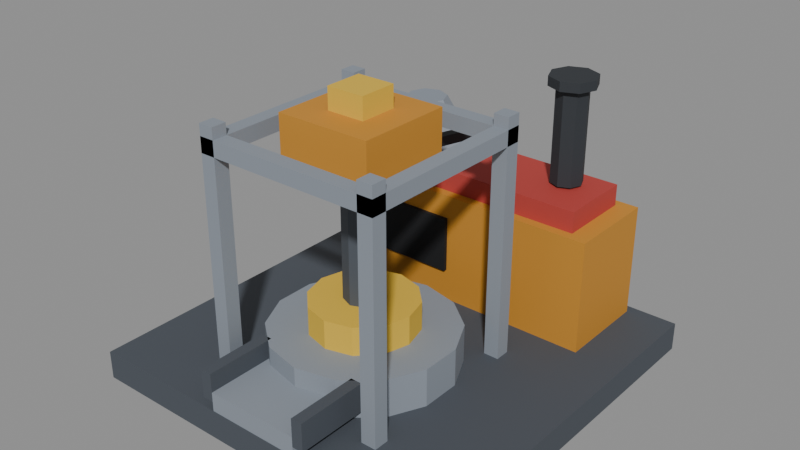 # Source: extraction.blend  (saved by Blender 4.2.66; exported with 4.5.12 LTS)
import bpy
from mathutils import Matrix  # noqa: F401  (used for matrix-valued properties, if any)

bpy.ops.wm.read_factory_settings(use_empty=True)
scene = bpy.context.scene
scene.name = 'Scene'

# ---- collections
col_foreuse_t1 = bpy.data.collections.new('foreuse_t1'); scene.collection.children.link(col_foreuse_t1)

# ---- materials (node trees are filled in below, after node groups)
mat_acier_sombre = bpy.data.materials.new('acier_sombre')
mat_acier_sombre.diffuse_color = (0.06848, 0.08022, 0.09759, 1.0)
mat_acier = bpy.data.materials.new('acier')
mat_acier.diffuse_color = (0.2542, 0.2874, 0.3325, 1.0)
mat_jaune = bpy.data.materials.new('jaune')
mat_jaune.diffuse_color = (0.7454, 0.4793, 0.04231, 1.0)
mat_orange = bpy.data.materials.new('orange')
mat_orange.diffuse_color = (0.5841, 0.2542, 0.02624, 1.0)
mat_rouge = bpy.data.materials.new('rouge')
mat_rouge.diffuse_color = (0.4793, 0.05127, 0.04231, 1.0)
mat_noir = bpy.data.materials.new('noir')
mat_noir.diffuse_color = (0.009134, 0.009721, 0.01161, 1.0)
mat_fonte = bpy.data.materials.new('fonte')
mat_fonte.diffuse_color = (0.02843, 0.0331, 0.03955, 1.0)

# ---- material node trees
mat_acier_sombre.use_nodes = True; mat_acier_sombre.node_tree.nodes.clear()
_N = mat_acier_sombre.node_tree.nodes; _L = mat_acier_sombre.node_tree.links
n0 = _N.new('ShaderNodeBsdfPrincipled'); n0.name = 'Principled BSDF'; n0.location = (10, 300)
n0.inputs[0].default_value = (0.06848, 0.08022, 0.09759, 1.0)
n0.inputs[2].default_value = 0.75
n1 = _N.new('ShaderNodeOutputMaterial'); n1.name = 'Material Output'; n1.location = (300, 300)
_L.new(n0.outputs[0], n1.inputs[0])
n1.is_active_output = True
mat_acier.use_nodes = True; mat_acier.node_tree.nodes.clear()
_N = mat_acier.node_tree.nodes; _L = mat_acier.node_tree.links
n0 = _N.new('ShaderNodeBsdfPrincipled'); n0.name = 'Principled BSDF'; n0.location = (10, 300)
n0.inputs[0].default_value = (0.2542, 0.2874, 0.3325, 1.0)
n0.inputs[2].default_value = 0.75
n1 = _N.new('ShaderNodeOutputMaterial'); n1.name = 'Material Output'; n1.location = (300, 300)
_L.new(n0.outputs[0], n1.inputs[0])
n1.is_active_output = True
mat_jaune.use_nodes = True; mat_jaune.node_tree.nodes.clear()
_N = mat_jaune.node_tree.nodes; _L = mat_jaune.node_tree.links
n0 = _N.new('ShaderNodeBsdfPrincipled'); n0.name = 'Principled BSDF'; n0.location = (10, 300)
n0.inputs[0].default_value = (0.7454, 0.4793, 0.04231, 1.0)
n0.inputs[2].default_value = 0.75
n1 = _N.new('ShaderNodeOutputMaterial'); n1.name = 'Material Output'; n1.location = (300, 300)
_L.new(n0.outputs[0], n1.inputs[0])
n1.is_active_output = True
mat_orange.use_nodes = True; mat_orange.node_tree.nodes.clear()
_N = mat_orange.node_tree.nodes; _L = mat_orange.node_tree.links
n0 = _N.new('ShaderNodeBsdfPrincipled'); n0.name = 'Principled BSDF'; n0.location = (10, 300)
n0.inputs[0].default_value = (0.5841, 0.2542, 0.02624, 1.0)
n0.inputs[2].default_value = 0.75
n1 = _N.new('ShaderNodeOutputMaterial'); n1.name = 'Material Output'; n1.location = (300, 300)
_L.new(n0.outputs[0], n1.inputs[0])
n1.is_active_output = True
mat_rouge.use_nodes = True; mat_rouge.node_tree.nodes.clear()
_N = mat_rouge.node_tree.nodes; _L = mat_rouge.node_tree.links
n0 = _N.new('ShaderNodeBsdfPrincipled'); n0.name = 'Principled BSDF'; n0.location = (10, 300)
n0.inputs[0].default_value = (0.4793, 0.05127, 0.04231, 1.0)
n0.inputs[2].default_value = 0.75
n1 = _N.new('ShaderNodeOutputMaterial'); n1.name = 'Material Output'; n1.location = (300, 300)
_L.new(n0.outputs[0], n1.inputs[0])
n1.is_active_output = True
mat_noir.use_nodes = True; mat_noir.node_tree.nodes.clear()
_N = mat_noir.node_tree.nodes; _L = mat_noir.node_tree.links
n0 = _N.new('ShaderNodeBsdfPrincipled'); n0.name = 'Principled BSDF'; n0.location = (10, 300)
n0.inputs[0].default_value = (0.009134, 0.009721, 0.01161, 1.0)
n0.inputs[2].default_value = 0.75
n1 = _N.new('ShaderNodeOutputMaterial'); n1.name = 'Material Output'; n1.location = (300, 300)
_L.new(n0.outputs[0], n1.inputs[0])
n1.is_active_output = True
mat_fonte.use_nodes = True; mat_fonte.node_tree.nodes.clear()
_N = mat_fonte.node_tree.nodes; _L = mat_fonte.node_tree.links
n0 = _N.new('ShaderNodeBsdfPrincipled'); n0.name = 'Principled BSDF'; n0.location = (10, 300)
n0.inputs[0].default_value = (0.02843, 0.0331, 0.03955, 1.0)
n0.inputs[2].default_value = 0.75
n1 = _N.new('ShaderNodeOutputMaterial'); n1.name = 'Material Output'; n1.location = (300, 300)
_L.new(n0.outputs[0], n1.inputs[0])
n1.is_active_output = True

# ---- meshes
me_socle = bpy.data.meshes.new('socle')
me_socle.from_pydata([(-2.0, -2.0, 0.0), (-2.0, -2.0, 0.3), (-2.0, 2.0, 0.0), (-2.0, 2.0, 0.3), (2.0, -2.0, 0.0), (2.0, -2.0, 0.3), (2.0, 2.0, 0.0), (2.0, 2.0, 0.3)], [], [(0, 1, 3, 2), (2, 3, 7, 6), (6, 7, 5, 4), (4, 5, 1, 0), (2, 6, 4, 0), (7, 3, 1, 5)])
me_socle.materials.append(mat_acier_sombre)
me_socle.update()
me_collier = bpy.data.meshes.new('collier')
me_collier.from_pydata([(0.0, 0.45, 0.3), (0.0, 0.45, 0.7), (0.4122, 0.3559, 0.3), (0.4122, 0.3559, 0.7), (0.7427, 0.09232, 0.3), (0.7427, 0.09232, 0.7), (0.9262, -0.2886, 0.3), (0.9262, -0.2886, 0.7), (0.9262, -0.7114, 0.3), (0.9262, -0.7114, 0.7), (0.7427, -1.092, 0.3), (0.7427, -1.092, 0.7), (0.4122, -1.356, 0.3), (0.4122, -1.356, 0.7), (0.0, -1.45, 0.3), (0.0, -1.45, 0.7), (-0.4122, -1.356, 0.3), (-0.4122, -1.356, 0.7), (-0.7427, -1.092, 0.3), (-0.7427, -1.092, 0.7), (-0.9262, -0.7114, 0.3), (-0.9262, -0.7114, 0.7), (-0.9262, -0.2886, 0.3), (-0.9262, -0.2886, 0.7), (-0.7427, 0.09232, 0.3), (-0.7427, 0.09232, 0.7), (-0.4122, 0.3559, 0.3), (-0.4122, 0.3559, 0.7)], [], [(0, 1, 3, 2), (2, 3, 5, 4), (4, 5, 7, 6), (6, 7, 9, 8), (8, 9, 11, 10), (10, 11, 13, 12), (12, 13, 15, 14), (14, 15, 17, 16), (16, 17, 19, 18), (18, 19, 21, 20), (20, 21, 23, 22), (22, 23, 25, 24), (3, 1, 27, 25, 23, 21, 19, 17, 15, 13, 11, 9, 7, 5), (24, 25, 27, 26), (26, 27, 1, 0), (0, 2, 4, 6, 8, 10, 12, 14, 16, 18, 20, 22, 24, 26)])
me_collier.materials.append(mat_acier)
me_collier.update()
me_table = bpy.data.meshes.new('table')
me_table.from_pydata([(0.0, 0.05, 0.7), (0.0, 0.05, 1.0), (0.275, -0.02369, 0.7), (0.275, -0.02369, 1.0), (0.4763, -0.225, 0.7), (0.4763, -0.225, 1.0), (0.55, -0.5, 0.7), (0.55, -0.5, 1.0), (0.4763, -0.775, 0.7), (0.4763, -0.775, 1.0), (0.275, -0.9763, 0.7), (0.275, -0.9763, 1.0), (0.0, -1.05, 0.7), (0.0, -1.05, 1.0), (-0.275, -0.9763, 0.7), (-0.275, -0.9763, 1.0), (-0.4763, -0.775, 0.7), (-0.4763, -0.775, 1.0), (-0.55, -0.5, 0.7), (-0.55, -0.5, 1.0), (-0.4763, -0.225, 0.7), (-0.4763, -0.225, 1.0), (-0.275, -0.02369, 0.7), (-0.275, -0.02369, 1.0)], [], [(0, 1, 3, 2), (2, 3, 5, 4), (4, 5, 7, 6), (6, 7, 9, 8), (8, 9, 11, 10), (10, 11, 13, 12), (12, 13, 15, 14), (14, 15, 17, 16), (16, 17, 19, 18), (18, 19, 21, 20), (3, 1, 23, 21, 19, 17, 15, 13, 11, 9, 7, 5), (20, 21, 23, 22), (22, 23, 1, 0), (0, 2, 4, 6, 8, 10, 12, 14, 16, 18, 20, 22)])
me_table.materials.append(mat_jaune)
me_table.update()
me_tige = bpy.data.meshes.new('tige')
me_tige.from_pydata([(0.0, -0.3, 1.0), (0.0, -0.3, 2.6), (0.1414, -0.3586, 1.0), (0.1414, -0.3586, 2.6), (0.2, -0.5, 1.0), (0.2, -0.5, 2.6), (0.1414, -0.6414, 1.0), (0.1414, -0.6414, 2.6), (0.0, -0.7, 1.0), (0.0, -0.7, 2.6), (-0.1414, -0.6414, 1.0), (-0.1414, -0.6414, 2.6), (-0.2, -0.5, 1.0), (-0.2, -0.5, 2.6), (-0.1414, -0.3586, 1.0), (-0.1414, -0.3586, 2.6)], [], [(0, 1, 3, 2), (2, 3, 5, 4), (4, 5, 7, 6), (6, 7, 9, 8), (8, 9, 11, 10), (10, 11, 13, 12), (3, 1, 15, 13, 11, 9, 7, 5), (12, 13, 15, 14), (14, 15, 1, 0), (0, 2, 4, 6, 8, 10, 12, 14)])
me_tige.materials.append(mat_acier_sombre)
me_tige.update()
me_montant_0 = bpy.data.meshes.new('montant_0')
me_montant_0.from_pydata([(-0.98, -1.48, 0.3), (-0.98, -1.48, 2.8), (-0.98, -1.32, 0.3), (-0.98, -1.32, 2.8), (-0.82, -1.48, 0.3), (-0.82, -1.48, 2.8), (-0.82, -1.32, 0.3), (-0.82, -1.32, 2.8)], [], [(0, 1, 3, 2), (2, 3, 7, 6), (6, 7, 5, 4), (4, 5, 1, 0), (2, 6, 4, 0), (7, 3, 1, 5)])
me_montant_0.materials.append(mat_acier)
me_montant_0.update()
me_montant_1 = bpy.data.meshes.new('montant_1')
me_montant_1.from_pydata([(0.82, -1.48, 0.3), (0.82, -1.48, 2.8), (0.82, -1.32, 0.3), (0.82, -1.32, 2.8), (0.98, -1.48, 0.3), (0.98, -1.48, 2.8), (0.98, -1.32, 0.3), (0.98, -1.32, 2.8)], [], [(0, 1, 3, 2), (2, 3, 7, 6), (6, 7, 5, 4), (4, 5, 1, 0), (2, 6, 4, 0), (7, 3, 1, 5)])
me_montant_1.materials.append(mat_acier)
me_montant_1.update()
me_montant_2 = bpy.data.meshes.new('montant_2')
me_montant_2.from_pydata([(-0.98, 0.32, 0.3), (-0.98, 0.32, 2.8), (-0.98, 0.48, 0.3), (-0.98, 0.48, 2.8), (-0.82, 0.32, 0.3), (-0.82, 0.32, 2.8), (-0.82, 0.48, 0.3), (-0.82, 0.48, 2.8)], [], [(0, 1, 3, 2), (2, 3, 7, 6), (6, 7, 5, 4), (4, 5, 1, 0), (2, 6, 4, 0), (7, 3, 1, 5)])
me_montant_2.materials.append(mat_acier)
me_montant_2.update()
me_montant_3 = bpy.data.meshes.new('montant_3')
me_montant_3.from_pydata([(0.82, 0.32, 0.3), (0.82, 0.32, 2.8), (0.82, 0.48, 0.3), (0.82, 0.48, 2.8), (0.98, 0.32, 0.3), (0.98, 0.32, 2.8), (0.98, 0.48, 0.3), (0.98, 0.48, 2.8)], [], [(0, 1, 3, 2), (2, 3, 7, 6), (6, 7, 5, 4), (4, 5, 1, 0), (2, 6, 4, 0), (7, 3, 1, 5)])
me_montant_3.materials.append(mat_acier)
me_montant_3.update()
me_traverse_avant = bpy.data.meshes.new('traverse_avant')
me_traverse_avant.from_pydata([(-0.98, -1.48, 2.52), (-0.98, -1.48, 2.68), (-0.98, -1.32, 2.52), (-0.98, -1.32, 2.68), (0.98, -1.48, 2.52), (0.98, -1.48, 2.68), (0.98, -1.32, 2.52), (0.98, -1.32, 2.68)], [], [(0, 1, 3, 2), (2, 3, 7, 6), (6, 7, 5, 4), (4, 5, 1, 0), (2, 6, 4, 0), (7, 3, 1, 5)])
me_traverse_avant.materials.append(mat_acier)
me_traverse_avant.update()
me_traverse_arriere = bpy.data.meshes.new('traverse_arriere')
me_traverse_arriere.from_pydata([(-0.98, 0.32, 2.52), (-0.98, 0.32, 2.68), (-0.98, 0.48, 2.52), (-0.98, 0.48, 2.68), (0.98, 0.32, 2.52), (0.98, 0.32, 2.68), (0.98, 0.48, 2.52), (0.98, 0.48, 2.68)], [], [(0, 1, 3, 2), (2, 3, 7, 6), (6, 7, 5, 4), (4, 5, 1, 0), (2, 6, 4, 0), (7, 3, 1, 5)])
me_traverse_arriere.materials.append(mat_acier)
me_traverse_arriere.update()
me_traverse_gauche = bpy.data.meshes.new('traverse_gauche')
me_traverse_gauche.from_pydata([(-0.98, -1.48, 2.52), (-0.98, -1.48, 2.68), (-0.98, 0.48, 2.52), (-0.98, 0.48, 2.68), (-0.82, -1.48, 2.52), (-0.82, -1.48, 2.68), (-0.82, 0.48, 2.52), (-0.82, 0.48, 2.68)], [], [(0, 1, 3, 2), (2, 3, 7, 6), (6, 7, 5, 4), (4, 5, 1, 0), (2, 6, 4, 0), (7, 3, 1, 5)])
me_traverse_gauche.materials.append(mat_acier)
me_traverse_gauche.update()
me_traverse_droite = bpy.data.meshes.new('traverse_droite')
me_traverse_droite.from_pydata([(0.82, -1.48, 2.52), (0.82, -1.48, 2.68), (0.82, 0.48, 2.52), (0.82, 0.48, 2.68), (0.98, -1.48, 2.52), (0.98, -1.48, 2.68), (0.98, 0.48, 2.52), (0.98, 0.48, 2.68)], [], [(0, 1, 3, 2), (2, 3, 7, 6), (6, 7, 5, 4), (4, 5, 1, 0), (2, 6, 4, 0), (7, 3, 1, 5)])
me_traverse_droite.materials.append(mat_acier)
me_traverse_droite.update()
me_tete = bpy.data.meshes.new('tete')
me_tete.from_pydata([(-0.5, -1.0, 2.425), (-0.5, -1.0, 2.875), (-0.5, 0.0, 2.425), (-0.5, 0.0, 2.875), (0.5, -1.0, 2.425), (0.5, -1.0, 2.875), (0.5, 0.0, 2.425), (0.5, 0.0, 2.875)], [], [(0, 1, 3, 2), (2, 3, 7, 6), (6, 7, 5, 4), (4, 5, 1, 0), (2, 6, 4, 0), (7, 3, 1, 5)])
me_tete.materials.append(mat_orange)
me_tete.update()
me_poulie = bpy.data.meshes.new('poulie')
me_poulie.from_pydata([(-0.2, -0.7, 2.8), (-0.2, -0.7, 3.1), (-0.2, -0.3, 2.8), (-0.2, -0.3, 3.1), (0.2, -0.7, 2.8), (0.2, -0.7, 3.1), (0.2, -0.3, 2.8), (0.2, -0.3, 3.1)], [], [(0, 1, 3, 2), (2, 3, 7, 6), (6, 7, 5, 4), (4, 5, 1, 0), (2, 6, 4, 0), (7, 3, 1, 5)])
me_poulie.materials.append(mat_jaune)
me_poulie.update()
me_moteur = bpy.data.meshes.new('moteur')
me_moteur.from_pydata([(-1.5, 0.9, 0.3), (-1.5, 0.9, 1.5), (-1.5, 1.9, 0.3), (-1.5, 1.9, 1.5), (1.5, 0.9, 0.3), (1.5, 0.9, 1.5), (1.5, 1.9, 0.3), (1.5, 1.9, 1.5)], [], [(0, 1, 3, 2), (2, 3, 7, 6), (6, 7, 5, 4), (4, 5, 1, 0), (2, 6, 4, 0), (7, 3, 1, 5)])
me_moteur.materials.append(mat_orange)
me_moteur.update()
me_capot = bpy.data.meshes.new('capot')
me_capot.from_pydata([(-1.3, 1.0, 1.475), (-1.3, 1.0, 1.725), (-1.3, 1.8, 1.475), (-1.3, 1.8, 1.725), (1.3, 1.0, 1.475), (1.3, 1.0, 1.725), (1.3, 1.8, 1.475), (1.3, 1.8, 1.725)], [], [(0, 1, 3, 2), (2, 3, 7, 6), (6, 7, 5, 4), (4, 5, 1, 0), (2, 6, 4, 0), (7, 3, 1, 5)])
me_capot.materials.append(mat_rouge)
me_capot.update()
me_grille = bpy.data.meshes.new('grille')
me_grille.from_pydata([(-1.1, 0.86, 0.65), (-1.1, 0.86, 1.25), (-1.1, 0.92, 0.65), (-1.1, 0.92, 1.25), (-0.1, 0.86, 0.65), (-0.1, 0.86, 1.25), (-0.1, 0.92, 0.65), (-0.1, 0.92, 1.25)], [], [(0, 1, 3, 2), (2, 3, 7, 6), (6, 7, 5, 4), (4, 5, 1, 0), (2, 6, 4, 0), (7, 3, 1, 5)])
me_grille.materials.append(mat_noir)
me_grille.update()
me_cheminee = bpy.data.meshes.new('cheminee')
me_cheminee.from_pydata([(0.9, 1.67, 1.75), (0.9, 1.67, 2.75), (1.02, 1.62, 1.75), (1.02, 1.62, 2.75), (1.07, 1.5, 1.75), (1.07, 1.5, 2.75), (1.02, 1.38, 1.75), (1.02, 1.38, 2.75), (0.9, 1.33, 1.75), (0.9, 1.33, 2.75), (0.7798, 1.38, 1.75), (0.7798, 1.38, 2.75), (0.73, 1.5, 1.75), (0.73, 1.5, 2.75), (0.7798, 1.62, 1.75), (0.7798, 1.62, 2.75)], [], [(0, 1, 3, 2), (2, 3, 5, 4), (4, 5, 7, 6), (6, 7, 9, 8), (8, 9, 11, 10), (10, 11, 13, 12), (3, 1, 15, 13, 11, 9, 7, 5), (12, 13, 15, 14), (14, 15, 1, 0), (0, 2, 4, 6, 8, 10, 12, 14)])
me_cheminee.materials.append(mat_fonte)
me_cheminee.update()
me_cheminee_bord = bpy.data.meshes.new('cheminee_bord')
me_cheminee_bord.from_pydata([(0.9, 1.75, 2.75), (0.9, 1.75, 2.85), (1.077, 1.677, 2.75), (1.077, 1.677, 2.85), (1.15, 1.5, 2.75), (1.15, 1.5, 2.85), (1.077, 1.323, 2.75), (1.077, 1.323, 2.85), (0.9, 1.25, 2.75), (0.9, 1.25, 2.85), (0.7232, 1.323, 2.75), (0.7232, 1.323, 2.85), (0.65, 1.5, 2.75), (0.65, 1.5, 2.85), (0.7232, 1.677, 2.75), (0.7232, 1.677, 2.85)], [], [(0, 1, 3, 2), (2, 3, 5, 4), (4, 5, 7, 6), (6, 7, 9, 8), (8, 9, 11, 10), (10, 11, 13, 12), (3, 1, 15, 13, 11, 9, 7, 5), (12, 13, 15, 14), (14, 15, 1, 0), (0, 2, 4, 6, 8, 10, 12, 14)])
me_cheminee_bord.materials.append(mat_fonte)
me_cheminee_bord.update()
me_courroie = bpy.data.meshes.new('courroie')
me_courroie.from_pydata([(-0.05, -0.175, 2.25), (-0.05, -0.175, 2.35), (-0.05, 1.275, 2.25), (-0.05, 1.275, 2.35), (0.05, -0.175, 2.25), (0.05, -0.175, 2.35), (0.05, 1.275, 2.25), (0.05, 1.275, 2.35)], [], [(0, 1, 3, 2), (2, 3, 7, 6), (6, 7, 5, 4), (4, 5, 1, 0), (2, 6, 4, 0), (7, 3, 1, 5)])
me_courroie.materials.append(mat_noir)
me_courroie.update()
me_tremie = bpy.data.meshes.new('tremie')
me_tremie.from_pydata([(-0.9, 2.05, 1.7), (-0.9, 1.77, 2.2), (-0.5464, 1.904, 1.7), (-0.7444, 1.706, 2.2), (-0.4, 1.55, 1.7), (-0.68, 1.55, 2.2), (-0.5464, 1.196, 1.7), (-0.7444, 1.394, 2.2), (-0.9, 1.05, 1.7), (-0.9, 1.33, 2.2), (-1.254, 1.196, 1.7), (-1.056, 1.394, 2.2), (-1.4, 1.55, 1.7), (-1.12, 1.55, 2.2), (-1.254, 1.904, 1.7), (-1.056, 1.706, 2.2)], [], [(0, 1, 3, 2), (2, 3, 5, 4), (4, 5, 7, 6), (6, 7, 9, 8), (8, 9, 11, 10), (10, 11, 13, 12), (3, 1, 15, 13, 11, 9, 7, 5), (12, 13, 15, 14), (14, 15, 1, 0), (0, 2, 4, 6, 8, 10, 12, 14)])
me_tremie.materials.append(mat_acier)
me_tremie.update()
me_goulotte = bpy.data.meshes.new('goulotte')
me_goulotte.from_pydata([(-0.5, -1.995, 0.3), (-0.5, -1.995, 0.5), (-0.5, -1.245, 0.3), (-0.5, -1.245, 0.5), (0.5, -1.995, 0.3), (0.5, -1.995, 0.5), (0.5, -1.245, 0.3), (0.5, -1.245, 0.5)], [], [(0, 1, 3, 2), (2, 3, 7, 6), (6, 7, 5, 4), (4, 5, 1, 0), (2, 6, 4, 0), (7, 3, 1, 5)])
me_goulotte.materials.append(mat_acier)
me_goulotte.update()
me_goulotte_bord_g = bpy.data.meshes.new('goulotte_bord_g')
me_goulotte_bord_g.from_pydata([(-0.62, -1.995, 0.4), (-0.62, -1.995, 0.7), (-0.62, -1.245, 0.4), (-0.62, -1.245, 0.7), (-0.5, -1.995, 0.4), (-0.5, -1.995, 0.7), (-0.5, -1.245, 0.4), (-0.5, -1.245, 0.7)], [], [(0, 1, 3, 2), (2, 3, 7, 6), (6, 7, 5, 4), (4, 5, 1, 0), (2, 6, 4, 0), (7, 3, 1, 5)])
me_goulotte_bord_g.materials.append(mat_acier_sombre)
me_goulotte_bord_g.update()
me_goulotte_bord_d = bpy.data.meshes.new('goulotte_bord_d')
me_goulotte_bord_d.from_pydata([(0.5, -1.995, 0.4), (0.5, -1.995, 0.7), (0.5, -1.245, 0.4), (0.5, -1.245, 0.7), (0.62, -1.995, 0.4), (0.62, -1.995, 0.7), (0.62, -1.245, 0.4), (0.62, -1.245, 0.7)], [], [(0, 1, 3, 2), (2, 3, 7, 6), (6, 7, 5, 4), (4, 5, 1, 0), (2, 6, 4, 0), (7, 3, 1, 5)])
me_goulotte_bord_d.materials.append(mat_acier_sombre)
me_goulotte_bord_d.update()
me_goulotte_fond = bpy.data.meshes.new('goulotte_fond')
me_goulotte_fond.from_pydata([(-0.5, -1.06, 0.325), (-0.5, -1.06, 0.675), (-0.5, -0.94, 0.325), (-0.5, -0.94, 0.675), (0.5, -1.06, 0.325), (0.5, -1.06, 0.675), (0.5, -0.94, 0.325), (0.5, -0.94, 0.675)], [], [(0, 1, 3, 2), (2, 3, 7, 6), (6, 7, 5, 4), (4, 5, 1, 0), (2, 6, 4, 0), (7, 3, 1, 5)])
me_goulotte_fond.materials.append(mat_acier_sombre)
me_goulotte_fond.update()

# ---- objects
ob_socle = bpy.data.objects.new('socle', me_socle)
ob_collier = bpy.data.objects.new('collier', me_collier)
ob_table = bpy.data.objects.new('table', me_table)
ob_tige = bpy.data.objects.new('tige', me_tige)
ob_montant_0 = bpy.data.objects.new('montant_0', me_montant_0)
ob_montant_1 = bpy.data.objects.new('montant_1', me_montant_1)
ob_montant_2 = bpy.data.objects.new('montant_2', me_montant_2)
ob_montant_3 = bpy.data.objects.new('montant_3', me_montant_3)
ob_traverse_avant = bpy.data.objects.new('traverse_avant', me_traverse_avant)
ob_traverse_arriere = bpy.data.objects.new('traverse_arriere', me_traverse_arriere)
ob_traverse_gauche = bpy.data.objects.new('traverse_gauche', me_traverse_gauche)
ob_traverse_droite = bpy.data.objects.new('traverse_droite', me_traverse_droite)
ob_tete = bpy.data.objects.new('tete', me_tete)
ob_poulie = bpy.data.objects.new('poulie', me_poulie)
ob_moteur = bpy.data.objects.new('moteur', me_moteur)
ob_capot = bpy.data.objects.new('capot', me_capot)
ob_grille = bpy.data.objects.new('grille', me_grille)
ob_cheminee = bpy.data.objects.new('cheminee', me_cheminee)
ob_cheminee_bord = bpy.data.objects.new('cheminee_bord', me_cheminee_bord)
ob_courroie = bpy.data.objects.new('courroie', me_courroie)
ob_tremie = bpy.data.objects.new('tremie', me_tremie)
ob_goulotte = bpy.data.objects.new('goulotte', me_goulotte)
ob_goulotte_bord_g = bpy.data.objects.new('goulotte_bord_g', me_goulotte_bord_g)
ob_goulotte_bord_d = bpy.data.objects.new('goulotte_bord_d', me_goulotte_bord_d)
ob_goulotte_fond = bpy.data.objects.new('goulotte_fond', me_goulotte_fond)

# ---- transforms, parenting, visibility, modifiers, constraints
ob_socle.location = (0.0, 0.0, 0.0)
ob_collier.location = (0.0, 0.0, 0.0)
ob_table.location = (0.0, 0.0, 0.0)
ob_tige.location = (0.0, 0.0, 0.0)
ob_montant_0.location = (0.0, 0.0, 0.0)
ob_montant_1.location = (0.0, 0.0, 0.0)
ob_montant_2.location = (0.0, 0.0, 0.0)
ob_montant_3.location = (0.0, 0.0, 0.0)
ob_traverse_avant.location = (0.0, 0.0, 0.0)
ob_traverse_arriere.location = (0.0, 0.0, 0.0)
ob_traverse_gauche.location = (0.0, 0.0, 0.0)
ob_traverse_droite.location = (0.0, 0.0, 0.0)
ob_tete.location = (0.0, 0.0, 0.0)
ob_poulie.location = (0.0, 0.0, 0.0)
ob_moteur.location = (0.0, 0.0, 0.0)
ob_capot.location = (0.0, 0.0, 0.0)
ob_grille.location = (0.0, 0.0, 0.0)
ob_cheminee.location = (0.0, 0.0, 0.0)
ob_cheminee_bord.location = (0.0, 0.0, 0.0)
ob_courroie.location = (0.0, 0.0, 0.0)
ob_courroie.rotation_euler = (-0.1571, 0.0, 0.0)
ob_tremie.location = (0.0, 0.0, 0.0)
ob_goulotte.location = (0.0, 0.0, 0.0)
ob_goulotte_bord_g.location = (0.0, 0.0, 0.0)
ob_goulotte_bord_d.location = (0.0, 0.0, 0.0)
ob_goulotte_fond.location = (0.0, 0.0, 0.0)

# ---- collection membership
col_foreuse_t1.objects.link(ob_socle)
col_foreuse_t1.objects.link(ob_collier)
col_foreuse_t1.objects.link(ob_table)
col_foreuse_t1.objects.link(ob_tige)
col_foreuse_t1.objects.link(ob_montant_0)
col_foreuse_t1.objects.link(ob_montant_1)
col_foreuse_t1.objects.link(ob_montant_2)
col_foreuse_t1.objects.link(ob_montant_3)
col_foreuse_t1.objects.link(ob_traverse_avant)
col_foreuse_t1.objects.link(ob_traverse_arriere)
col_foreuse_t1.objects.link(ob_traverse_gauche)
col_foreuse_t1.objects.link(ob_traverse_droite)
col_foreuse_t1.objects.link(ob_tete)
col_foreuse_t1.objects.link(ob_poulie)
col_foreuse_t1.objects.link(ob_moteur)
col_foreuse_t1.objects.link(ob_capot)
col_foreuse_t1.objects.link(ob_grille)
col_foreuse_t1.objects.link(ob_cheminee)
col_foreuse_t1.objects.link(ob_cheminee_bord)
col_foreuse_t1.objects.link(ob_courroie)
col_foreuse_t1.objects.link(ob_tremie)
col_foreuse_t1.objects.link(ob_goulotte)
col_foreuse_t1.objects.link(ob_goulotte_bord_g)
col_foreuse_t1.objects.link(ob_goulotte_bord_d)
col_foreuse_t1.objects.link(ob_goulotte_fond)

# ---- scene / render settings (as saved in the file)
scene.frame_start = 1; scene.frame_end = 250; scene.frame_set(1)
scene.render.engine = 'BLENDER_EEVEE_NEXT'
bpy.context.view_layer.update()

# ---- added for rendering (the .blend has no active camera and no usable light): camera, sun + grey world if the file has none
cam_auto = bpy.data.cameras.new('AutoCamera')
cam_auto.lens = 50.0
cam_auto.sensor_width = 36.0
cam_auto.clip_end = 1000.0
ob_auto_camera = bpy.data.objects.new('AutoCamera', cam_auto)
scene.collection.objects.link(ob_auto_camera)
ob_auto_camera.location = (5.99703, -7.17144, 6.34763)
ob_auto_camera.rotation_euler = (1.09748, -7.21219e-08, 0.694738)
scene.camera = ob_auto_camera
light_auto_sun = bpy.data.lights.new('AutoSun', 'SUN')
light_auto_sun.energy = 3.0
light_auto_sun.angle = 0.0523599
ob_auto_sun = bpy.data.objects.new('AutoSun', light_auto_sun)
scene.collection.objects.link(ob_auto_sun)
ob_auto_sun.rotation_euler = (0.872665, 0.174533, 0.523599)
if scene.world is None:
    world_auto = bpy.data.worlds.new('AutoWorld')
    world_auto.color = (0.3, 0.3, 0.3)
    scene.world = world_auto
bpy.context.view_layer.update()
